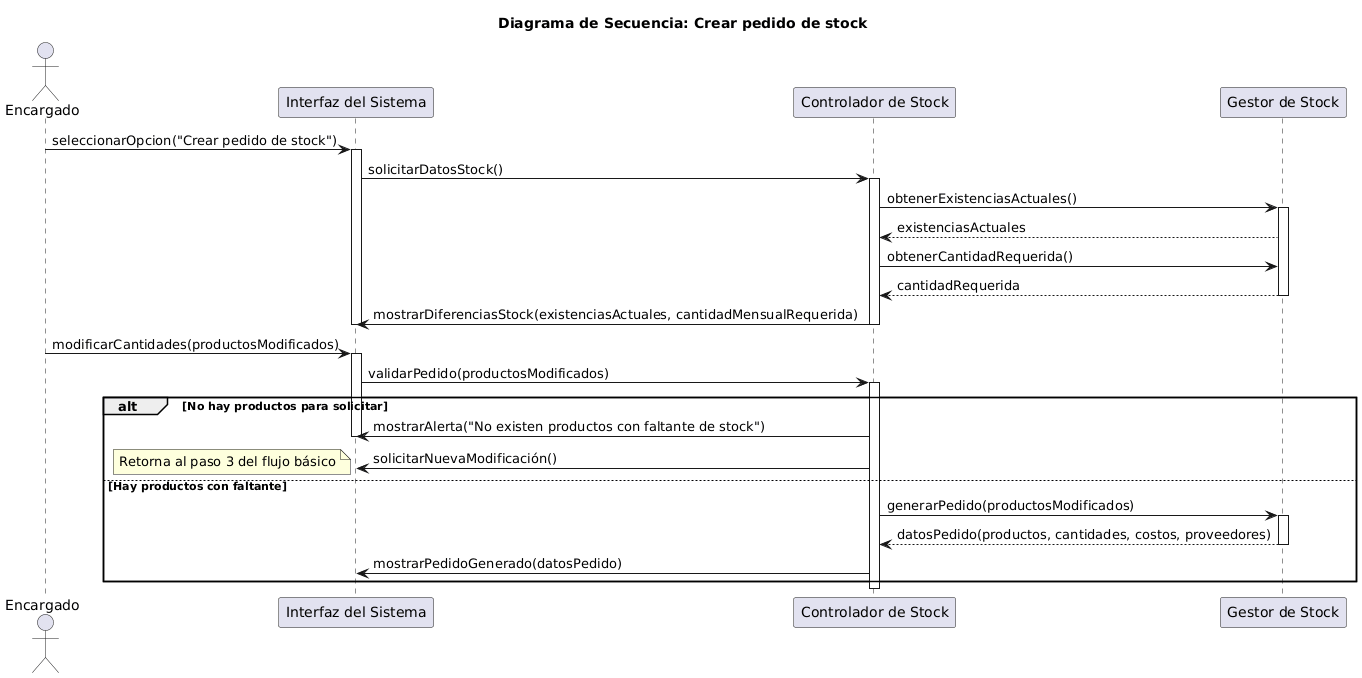

The diagram above was rendered by PlantUML. Its source (embedded in the PNG):
@startuml
title Diagrama de Secuencia: Crear pedido de stock

actor Encargado
participant "Interfaz del Sistema" as UI
participant "Controlador de Stock" as Ctrl
participant "Gestor de Stock" as Gestor

' --- Inicio ---
Encargado -> UI : seleccionarOpcion("Crear pedido de stock")
activate UI
UI -> Ctrl : solicitarDatosStock()
activate Ctrl
Ctrl -> Gestor : obtenerExistenciasActuales()
activate Gestor
Gestor --> Ctrl : existenciasActuales
Ctrl -> Gestor : obtenerCantidadRequerida()
Gestor --> Ctrl : cantidadRequerida
deactivate Gestor
Ctrl -> UI : mostrarDiferenciasStock(existenciasActuales, cantidadMensualRequerida)
deactivate Ctrl
deactivate UI

' --- Modificación del pedido ---
Encargado -> UI : modificarCantidades(productosModificados)
activate UI
UI -> Ctrl : validarPedido(productosModificados)
activate Ctrl

alt No hay productos para solicitar
    Ctrl -> UI : mostrarAlerta("No existen productos con faltante de stock")
    deactivate UI
    Ctrl -> UI : solicitarNuevaModificación()
    note left
      Retorna al paso 3 del flujo básico
    end note
else Hay productos con faltante
    Ctrl -> Gestor : generarPedido(productosModificados)
    activate Gestor
    Gestor --> Ctrl : datosPedido(productos, cantidades, costos, proveedores)
    deactivate Gestor

    Ctrl -> UI : mostrarPedidoGenerado(datosPedido)
    deactivate UI
end

deactivate Ctrl
@enduml